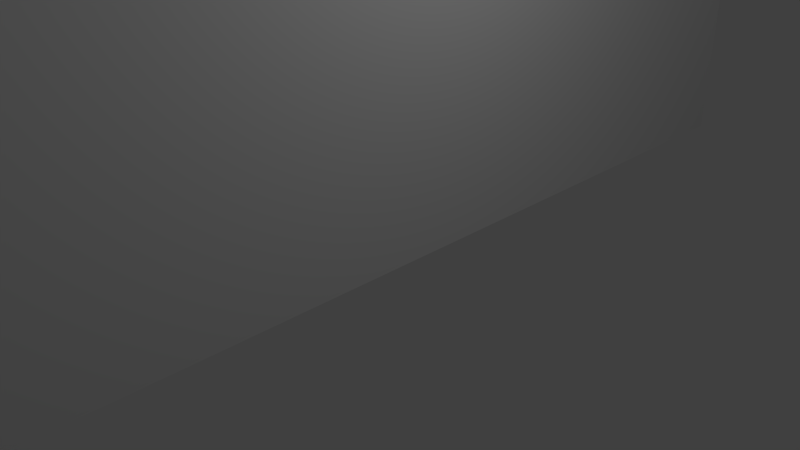 # Source: wall.blend  (saved by Blender 2.70.0; exported with 4.5.12 LTS)
import bpy
from mathutils import Matrix  # noqa: F401  (used for matrix-valued properties, if any)

bpy.ops.wm.read_factory_settings(use_empty=True)
scene = bpy.context.scene
scene.name = 'Scene'

# ---- collections
col_collection_1 = bpy.data.collections.new('Collection 1'); scene.collection.children.link(col_collection_1)

# ---- materials (node trees are filled in below, after node groups)
mat_material = bpy.data.materials.new('Material')
mat_material.alpha_threshold = 0.0
mat_material.use_transparent_shadow = False
mat_material.roughness = 0.5
mat_material.line_color = (0.0, 0.0, 0.0, 1.0)

# ---- material node trees

# ---- world
world_world = bpy.data.worlds.new('World'); scene.world = world_world
world_world.color = (0.05088, 0.05088, 0.05088)
world_world.use_sun_shadow = False
world_world.sun_shadow_jitter_overblur = 0.0
world_world.cycles.sampling_method = 'MANUAL'
world_world.cycles.sample_map_resolution = 256

# ---- cameras
cam_camera = bpy.data.cameras.new('Camera')
cam_camera.clip_end = 100.0
cam_camera.lens = 35.0
cam_camera.sensor_width = 32.0
cam_camera.sensor_height = 18.0
cam_camera.ortho_scale = 7.314
cam_camera.dof.focus_distance = 0.0
cam_camera.dof.aperture_fstop = 128.0

# ---- lights
light_lamp = bpy.data.lights.new('Lamp', 'POINT')
light_lamp.transmission_factor = 0.0
light_lamp.cutoff_distance = 30.0
light_lamp.energy = 100.0
light_lamp.shadow_buffer_clip_start = 1.001
light_lamp.shadow_soft_size = 0.1
light_lamp.shadow_maximum_resolution = 0.006
light_lamp.use_absolute_resolution = True
light_lamp.cycles.use_multiple_importance_sampling = False

# ---- meshes
me_cube = bpy.data.meshes.new('Cube')
me_cube.from_pydata([(1.0, 1.0, -1.0), (1.0, -1.0, -1.0), (-1.0, -1.0, -1.0), (-1.0, 1.0, -1.0), (1.0, 1.0, 1.0), (1.0, -1.0, 1.0), (-1.0, -1.0, 1.0), (-1.0, 1.0, 1.0)], [], [(0, 1, 2, 3), (4, 7, 6, 5), (0, 4, 5, 1), (1, 5, 6, 2), (2, 6, 7, 3), (4, 0, 3, 7)])
me_cube.materials.append(mat_material)
me_cube.use_remesh_preserve_volume = False
me_cube.use_remesh_preserve_attributes = False
me_cube.use_mirror_vertex_groups = False
me_cube.update()

# ---- objects
ob_cube = bpy.data.objects.new('Cube', me_cube)
ob_lamp = bpy.data.objects.new('Lamp', light_lamp)
ob_camera = bpy.data.objects.new('Camera', cam_camera)

# ---- transforms, parenting, visibility, modifiers, constraints
ob_cube.location = (0.0, 0.0, 4.039)
ob_cube.scale = (0.5, 7.25, 4.033)
ob_cube.lock_rotations_4d = False
ob_cube.empty_display_type = 'ARROWS'
ob_cube.lineart.crease_threshold = 0.0
ob_lamp.location = (4.076, 1.005, 5.904)
ob_lamp.rotation_euler = (0.6503, 0.05522, 1.866)
ob_lamp.lock_rotations_4d = False
ob_lamp.empty_display_type = 'ARROWS'
ob_lamp.color = (0.0, 0.0, 0.0, 0.0)
ob_lamp.lineart.crease_threshold = 0.0
ob_camera.location = (7.481, -6.508, 5.344)
ob_camera.rotation_euler = (1.109, 0.01082, 0.8149)
ob_camera.lock_rotations_4d = False
ob_camera.empty_display_type = 'ARROWS'
ob_camera.color = (0.0, 0.0, 0.0, 0.0)
ob_camera.display_type = 'WIRE'
ob_camera.lineart.crease_threshold = 0.0

# ---- collection membership
col_collection_1.objects.link(ob_cube)
col_collection_1.objects.link(ob_lamp)
col_collection_1.objects.link(ob_camera)

# ---- scene / render settings (as saved in the file)
scene.camera = ob_camera
scene.frame_start = 1; scene.frame_end = 250; scene.frame_set(1)
scene.render.engine = 'BLENDER_EEVEE_NEXT'
scene.render.resolution_percentage = 50
scene.render.dither_intensity = 0.0
scene.cycles.use_denoising = False
scene.cycles.samples = 10
scene.cycles.sampling_pattern = 'TABULATED_SOBOL'
scene.cycles.light_sampling_threshold = 0.0
scene.cycles.use_adaptive_sampling = False
scene.cycles.use_light_tree = False
scene.cycles.blur_glossy = 0.0
scene.cycles.volume_bounces = 1
scene.cycles.pixel_filter_type = 'GAUSSIAN'
scene.cycles.sample_clamp_indirect = 0.0
scene.view_settings.view_transform = 'Standard'
bpy.context.view_layer.update()
